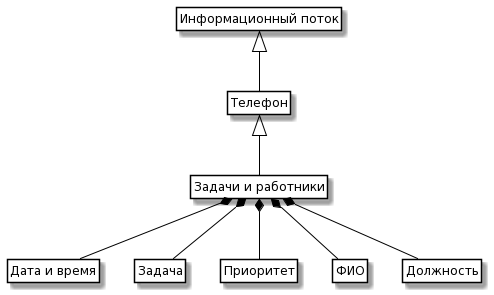

The diagram above was rendered by PlantUML. Its source (embedded in the PNG):
@startuml
skinparam class {
	BackgroundColor White
	ArrowColor Black
	BorderColor Black
}

class ControlInfo as "Информационный поток"

class Order as "Задачи и работники"
class Date as "Дата и время"
class Person as "Задача"
class Exhibit as "Приоритет"
class Review as "ФИО"
class Recipe as "Должность"
class Data as "Телефон"


ControlInfo <|-- Data 
Data <|-- Order
Order *-- Date
Order *-- Person
Order *-- Exhibit
Order *-- Review
Order *-- Recipe
 
hide members
hide circle
hide methods
@enduml